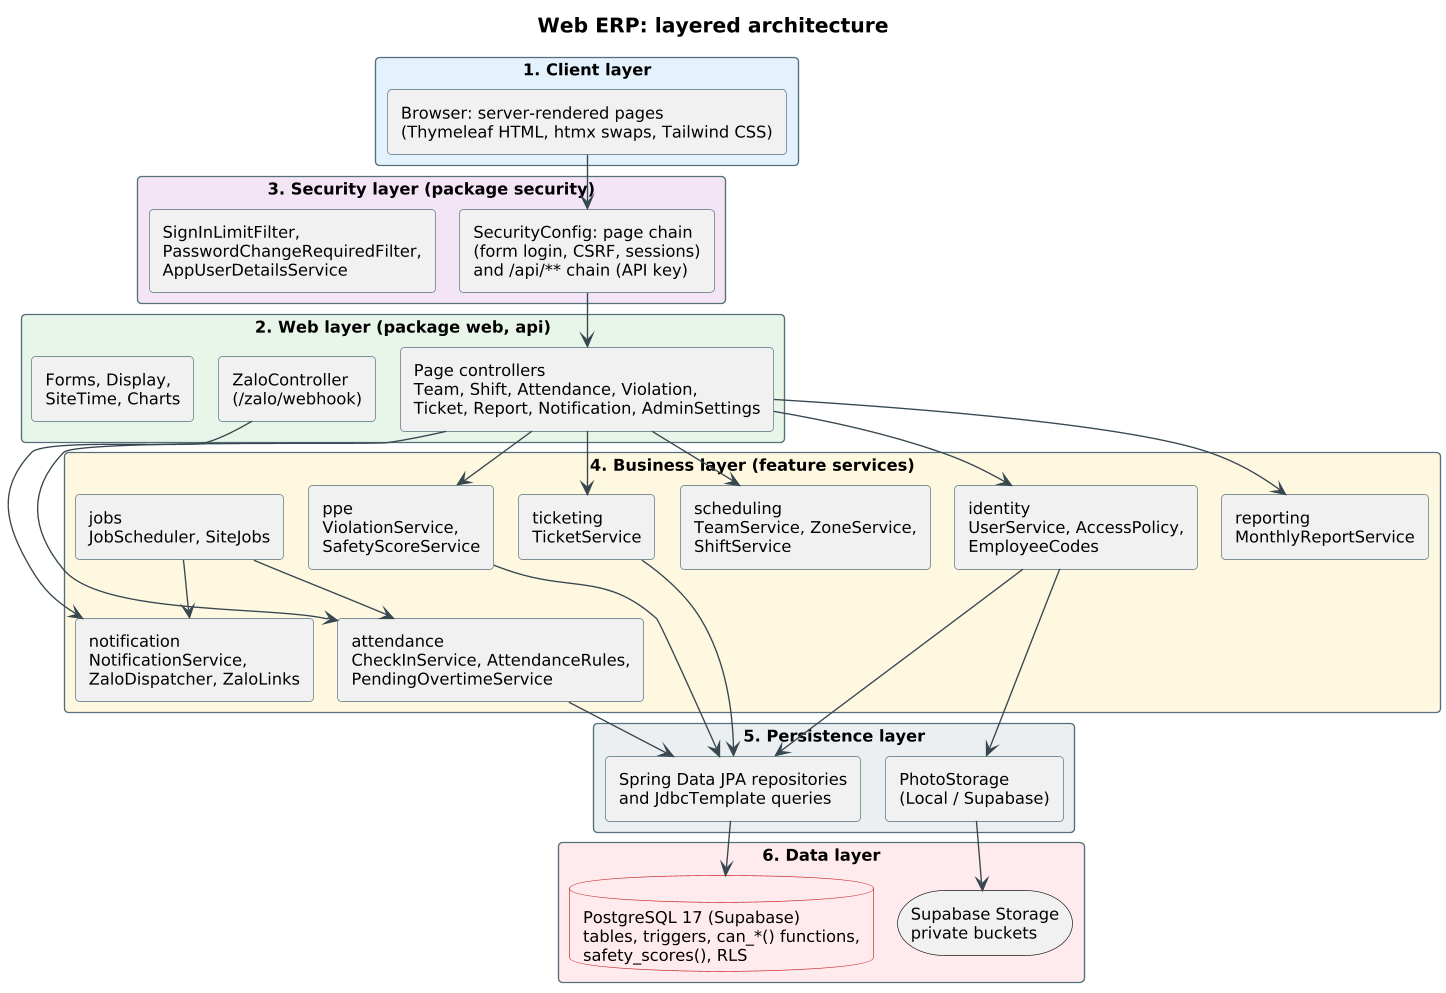

The diagram above was rendered by PlantUML. Its source (embedded in the PNG):
@startuml
!pragma layout smetana
skinparam shadowing false
skinparam defaultFontName Arial
skinparam defaultFontSize 12
skinparam dpi 130
skinparam roundCorner 6
skinparam ArrowColor #37474F
skinparam titleFontSize 15
skinparam titleFontStyle bold
skinparam rectangle {
  BorderColor #546E7A
}
skinparam package {
  BorderColor #546E7A
}
skinparam node {
  BackgroundColor #FAFAFA
  BorderColor #546E7A
}
skinparam database {
  BackgroundColor #FFEBEE
  BorderColor #C62828
}
title Web ERP: layered architecture
skinparam linetype ortho
rectangle "1. Client layer" as L1 #E3F2FD {
  rectangle "Browser: server-rendered pages\n(Thymeleaf HTML, htmx swaps, Tailwind CSS)" as b
}
rectangle "2. Web layer (package web, api)" as L2 #E8F5E9 {
  rectangle "Page controllers\nTeam, Shift, Attendance, Violation,\nTicket, Report, Notification, AdminSettings" as pc
  rectangle "ZaloController\n(/zalo/webhook)" as zc
  rectangle "Forms, Display,\nSiteTime, Charts" as fh
}
rectangle "3. Security layer (package security)" as L3 #F3E5F5 {
  rectangle "SecurityConfig: page chain\n(form login, CSRF, sessions)\nand /api/** chain (API key)" as sc
  rectangle "SignInLimitFilter,\nPasswordChangeRequiredFilter,\nAppUserDetailsService" as sf
}
rectangle "4. Business layer (feature services)" as L4 #FFF8E1 {
  rectangle "identity\nUserService, AccessPolicy,\nEmployeeCodes" as s1
  rectangle "scheduling\nTeamService, ZoneService,\nShiftService" as s2
  rectangle "attendance\nCheckInService, AttendanceRules,\nPendingOvertimeService" as s3
  rectangle "ppe\nViolationService,\nSafetyScoreService" as s4
  rectangle "ticketing\nTicketService" as s5
  rectangle "notification\nNotificationService,\nZaloDispatcher, ZaloLinks" as s6
  rectangle "reporting\nMonthlyReportService" as s7
  rectangle "jobs\nJobScheduler, SiteJobs" as s8
}
rectangle "5. Persistence layer" as L5 #ECEFF1 {
  rectangle "Spring Data JPA repositories\nand JdbcTemplate queries" as repo
  rectangle "PhotoStorage\n(Local / Supabase)" as ps
}
rectangle "6. Data layer" as L6 #FFEBEE {
  database "PostgreSQL 17 (Supabase)\ntables, triggers, can_*() functions,\nsafety_scores(), RLS" as db
  storage "Supabase Storage\nprivate buckets" as bucket
}
b --> sc
sc --> pc
pc --> s1
pc --> s2
pc --> s3
pc --> s4
pc --> s5
pc --> s7
zc --> s6
s8 --> s3
s8 --> s6
s1 --> repo
s3 --> repo
s4 --> repo
s5 --> repo
s1 --> ps
repo --> db
ps --> bucket
@enduml